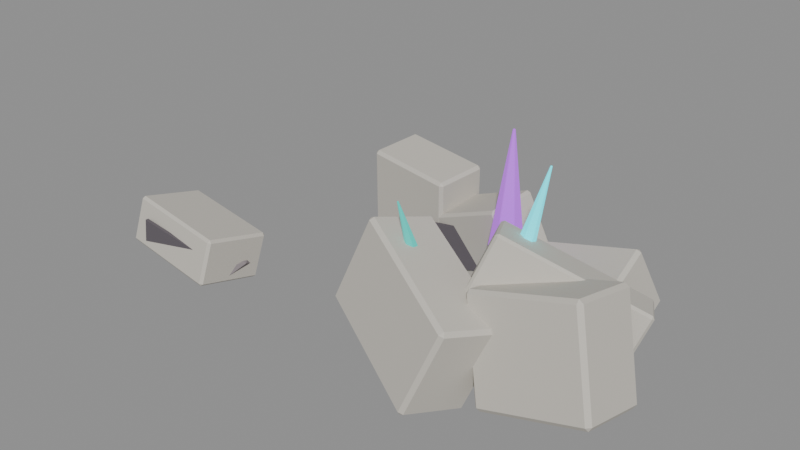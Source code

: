 # Source: source.blend  (saved by Blender 4.2.67; exported with 4.5.12 LTS)
import bpy
from mathutils import Matrix  # noqa: F401  (used for matrix-valued properties, if any)

bpy.ops.wm.read_factory_settings(use_empty=True)
scene = bpy.context.scene
scene.name = 'crystal-ruins-rubble-cluster-v10'

# ---- materials (node trees are filled in below, after node groups)
mat_crystalruins_stone = bpy.data.materials.new('CrystalRuins_Stone')
mat_crystalruins_stone.diffuse_color = (0.58, 0.55, 0.49, 1.0)
mat_crystalruins_fracture = bpy.data.materials.new('CrystalRuins_Fracture')
mat_crystalruins_fracture.diffuse_color = (0.12, 0.105, 0.12, 1.0)
mat_crystalruins_deposit = bpy.data.materials.new('CrystalRuins_Deposit')
mat_crystalruins_deposit.diffuse_color = (0.25, 0.22, 0.23, 1.0)
mat_crystalruins_cyan = bpy.data.materials.new('CrystalRuins_Cyan')
mat_crystalruins_cyan.diffuse_color = (0.025, 0.72, 0.82, 1.0)
mat_crystalruins_violet = bpy.data.materials.new('CrystalRuins_Violet')
mat_crystalruins_violet.diffuse_color = (0.38, 0.08, 0.66, 1.0)
mat_crystalruins_turquoise = bpy.data.materials.new('CrystalRuins_Turquoise')
mat_crystalruins_turquoise.diffuse_color = (0.025, 0.48, 0.42, 1.0)

# ---- material node trees
mat_crystalruins_stone.use_nodes = True; mat_crystalruins_stone.node_tree.nodes.clear()
_N = mat_crystalruins_stone.node_tree.nodes; _L = mat_crystalruins_stone.node_tree.links
n0 = _N.new('ShaderNodeBsdfPrincipled'); n0.name = 'Principled BSDF'; n0.location = (10, 300)
n0.inputs[0].default_value = (0.58, 0.55, 0.49, 1.0)
n0.inputs[2].default_value = 0.82
n0.inputs[27].default_value = (0.58, 0.55, 0.49, 1.0)
n1 = _N.new('ShaderNodeOutputMaterial'); n1.name = 'Material Output'; n1.location = (300, 300)
_L.new(n0.outputs[0], n1.inputs[0])
n1.is_active_output = True
mat_crystalruins_fracture.use_nodes = True; mat_crystalruins_fracture.node_tree.nodes.clear()
_N = mat_crystalruins_fracture.node_tree.nodes; _L = mat_crystalruins_fracture.node_tree.links
n0 = _N.new('ShaderNodeBsdfPrincipled'); n0.name = 'Principled BSDF'; n0.location = (10, 300)
n0.inputs[0].default_value = (0.12, 0.105, 0.12, 1.0)
n0.inputs[2].default_value = 0.9
n0.inputs[27].default_value = (0.12, 0.105, 0.12, 1.0)
n1 = _N.new('ShaderNodeOutputMaterial'); n1.name = 'Material Output'; n1.location = (300, 300)
_L.new(n0.outputs[0], n1.inputs[0])
n1.is_active_output = True
mat_crystalruins_deposit.use_nodes = True; mat_crystalruins_deposit.node_tree.nodes.clear()
_N = mat_crystalruins_deposit.node_tree.nodes; _L = mat_crystalruins_deposit.node_tree.links
n0 = _N.new('ShaderNodeBsdfPrincipled'); n0.name = 'Principled BSDF'; n0.location = (10, 300)
n0.inputs[0].default_value = (0.25, 0.22, 0.23, 1.0)
n0.inputs[2].default_value = 0.96
n0.inputs[27].default_value = (0.25, 0.22, 0.23, 1.0)
n1 = _N.new('ShaderNodeOutputMaterial'); n1.name = 'Material Output'; n1.location = (300, 300)
_L.new(n0.outputs[0], n1.inputs[0])
n1.is_active_output = True
mat_crystalruins_cyan.use_nodes = True; mat_crystalruins_cyan.node_tree.nodes.clear()
_N = mat_crystalruins_cyan.node_tree.nodes; _L = mat_crystalruins_cyan.node_tree.links
n0 = _N.new('ShaderNodeBsdfPrincipled'); n0.name = 'Principled BSDF'; n0.location = (10, 300)
n0.inputs[0].default_value = (0.025, 0.72, 0.82, 1.0)
n0.inputs[1].default_value = 0.08
n0.inputs[2].default_value = 0.26
n0.inputs[27].default_value = (0.025, 0.72, 0.82, 1.0)
n0.inputs[28].default_value = 1.15
n1 = _N.new('ShaderNodeOutputMaterial'); n1.name = 'Material Output'; n1.location = (300, 300)
_L.new(n0.outputs[0], n1.inputs[0])
n1.is_active_output = True
mat_crystalruins_violet.use_nodes = True; mat_crystalruins_violet.node_tree.nodes.clear()
_N = mat_crystalruins_violet.node_tree.nodes; _L = mat_crystalruins_violet.node_tree.links
n0 = _N.new('ShaderNodeBsdfPrincipled'); n0.name = 'Principled BSDF'; n0.location = (10, 300)
n0.inputs[0].default_value = (0.38, 0.08, 0.66, 1.0)
n0.inputs[1].default_value = 0.08
n0.inputs[2].default_value = 0.3
n0.inputs[27].default_value = (0.38, 0.08, 0.66, 1.0)
n0.inputs[28].default_value = 0.9
n1 = _N.new('ShaderNodeOutputMaterial'); n1.name = 'Material Output'; n1.location = (300, 300)
_L.new(n0.outputs[0], n1.inputs[0])
n1.is_active_output = True
mat_crystalruins_turquoise.use_nodes = True; mat_crystalruins_turquoise.node_tree.nodes.clear()
_N = mat_crystalruins_turquoise.node_tree.nodes; _L = mat_crystalruins_turquoise.node_tree.links
n0 = _N.new('ShaderNodeBsdfPrincipled'); n0.name = 'Principled BSDF'; n0.location = (10, 300)
n0.inputs[0].default_value = (0.025, 0.48, 0.42, 1.0)
n0.inputs[1].default_value = 0.05
n0.inputs[2].default_value = 0.34
n0.inputs[27].default_value = (0.025, 0.48, 0.42, 1.0)
n0.inputs[28].default_value = 0.7
n1 = _N.new('ShaderNodeOutputMaterial'); n1.name = 'Material Output'; n1.location = (300, 300)
_L.new(n0.outputs[0], n1.inputs[0])
n1.is_active_output = True

# ---- meshes
me_crystal_ruins_rubble_cluster_v10_stone_00_nocol_mesh = bpy.data.meshes.new('crystal-ruins-rubble-cluster-v10_stone_00_nocol_mesh')
me_crystal_ruins_rubble_cluster_v10_stone_00_nocol_mesh.from_pydata([(-1.105, -0.6521, -0.1693), (-0.996, -0.4444, 0.696), (-1.028, 0.6186, -0.4838), (-0.9197, 0.8262, 0.3815), (0.9197, -0.8262, -0.3815), (1.028, -0.6186, 0.4838), (0.996, 0.4444, -0.696), (1.105, 0.6521, 0.1693)], [], [(0, 1, 3, 2), (2, 3, 7, 6), (6, 7, 5, 4), (4, 5, 1, 0), (2, 6, 4, 0), (7, 3, 1, 5)])
me_crystal_ruins_rubble_cluster_v10_stone_00_nocol_mesh.materials.append(mat_crystalruins_stone)
me_crystal_ruins_rubble_cluster_v10_stone_00_nocol_mesh.update()
me_crystal_ruins_rubble_cluster_v10_fracture_00_nocol_mesh = bpy.data.meshes.new('crystal-ruins-rubble-cluster-v10_fracture_00_nocol_mesh')
me_crystal_ruins_rubble_cluster_v10_fracture_00_nocol_mesh.from_pydata([(-0.7418, -0.02366, -0.1482), (-0.6756, -0.02422, 0.3404), (-0.7413, 0.03634, -0.1482), (-0.6751, 0.03577, 0.3404), (0.6751, -0.03577, -0.3404), (0.7413, -0.03634, 0.1482), (0.6756, 0.02422, -0.3404), (0.7418, 0.02366, 0.1482)], [], [(0, 1, 3, 2), (2, 3, 7, 6), (6, 7, 5, 4), (4, 5, 1, 0), (2, 6, 4, 0), (7, 3, 1, 5)])
me_crystal_ruins_rubble_cluster_v10_fracture_00_nocol_mesh.materials.append(mat_crystalruins_fracture)
me_crystal_ruins_rubble_cluster_v10_fracture_00_nocol_mesh.update()
me_crystal_ruins_rubble_cluster_v10_stone_01_nocol_mesh = bpy.data.meshes.new('crystal-ruins-rubble-cluster-v10_stone_01_nocol_mesh')
me_crystal_ruins_rubble_cluster_v10_stone_01_nocol_mesh.from_pydata([(-1.204, -1.152, -0.2805), (-0.6567, -0.5082, 1.471), (-1.573, -0.4491, -0.4236), (-1.026, 0.1948, 1.328), (1.026, -0.1948, -1.328), (1.573, 0.4491, 0.4236), (0.6567, 0.5082, -1.471), (1.204, 1.152, 0.2805)], [], [(0, 1, 3, 2), (2, 3, 7, 6), (6, 7, 5, 4), (4, 5, 1, 0), (2, 6, 4, 0), (7, 3, 1, 5)])
me_crystal_ruins_rubble_cluster_v10_stone_01_nocol_mesh.materials.append(mat_crystalruins_stone)
me_crystal_ruins_rubble_cluster_v10_stone_01_nocol_mesh.update()
me_crystal_ruins_rubble_cluster_v10_stone_02_nocol_mesh = bpy.data.meshes.new('crystal-ruins-rubble-cluster-v10_stone_02_nocol_mesh')
me_crystal_ruins_rubble_cluster_v10_stone_02_nocol_mesh.from_pydata([(-0.9817, -0.3165, -0.9641), (-0.8723, -0.4644, 1.008), (-0.8438, 0.6916, -0.8962), (-0.7343, 0.5438, 1.076), (0.7343, -0.5438, -1.076), (0.8438, -0.6916, 0.8962), (0.8723, 0.4644, -1.008), (0.9817, 0.3165, 0.9641)], [], [(0, 1, 3, 2), (2, 3, 7, 6), (6, 7, 5, 4), (4, 5, 1, 0), (2, 6, 4, 0), (7, 3, 1, 5)])
me_crystal_ruins_rubble_cluster_v10_stone_02_nocol_mesh.materials.append(mat_crystalruins_stone)
me_crystal_ruins_rubble_cluster_v10_stone_02_nocol_mesh.update()
me_crystal_ruins_rubble_cluster_v10_stone_03_nocol_mesh = bpy.data.meshes.new('crystal-ruins-rubble-cluster-v10_stone_03_nocol_mesh')
me_crystal_ruins_rubble_cluster_v10_stone_03_nocol_mesh.from_pydata([(-0.7519, -0.2436, -1.176), (-1.366, -0.3293, 0.1863), (-0.6242, 0.705, -1.059), (-1.238, 0.6194, 0.3035), (1.238, -0.6194, -0.3035), (0.6242, -0.705, 1.059), (1.366, 0.3293, -0.1863), (0.7519, 0.2436, 1.176)], [], [(0, 1, 3, 2), (2, 3, 7, 6), (6, 7, 5, 4), (4, 5, 1, 0), (2, 6, 4, 0), (7, 3, 1, 5)])
me_crystal_ruins_rubble_cluster_v10_stone_03_nocol_mesh.materials.append(mat_crystalruins_stone)
me_crystal_ruins_rubble_cluster_v10_stone_03_nocol_mesh.update()
me_crystal_ruins_rubble_cluster_v10_fracture_03_nocol_mesh = bpy.data.meshes.new('crystal-ruins-rubble-cluster-v10_fracture_03_nocol_mesh')
me_crystal_ruins_rubble_cluster_v10_fracture_03_nocol_mesh.from_pydata([(-0.663, -0.03781, -0.5702), (-0.8426, -0.03992, 0.2333), (-0.6637, 0.02219, -0.5702), (-0.8433, 0.02007, 0.2333), (0.8433, -0.02007, -0.2333), (0.6637, -0.02219, 0.5702), (0.8426, 0.03992, -0.2333), (0.663, 0.03781, 0.5702)], [], [(0, 1, 3, 2), (2, 3, 7, 6), (6, 7, 5, 4), (4, 5, 1, 0), (2, 6, 4, 0), (7, 3, 1, 5)])
me_crystal_ruins_rubble_cluster_v10_fracture_03_nocol_mesh.materials.append(mat_crystalruins_fracture)
me_crystal_ruins_rubble_cluster_v10_fracture_03_nocol_mesh.update()
me_crystal_ruins_rubble_cluster_v10_stone_04_nocol_mesh = bpy.data.meshes.new('crystal-ruins-rubble-cluster-v10_stone_04_nocol_mesh')
me_crystal_ruins_rubble_cluster_v10_stone_04_nocol_mesh.from_pydata([(-0.7863, -0.8011, -1.073), (-1.31, -0.4392, 0.7079), (-0.6922, 0.4781, -1.305), (-1.216, 0.84, 0.4756), (1.216, -0.84, -0.4756), (0.6922, -0.4781, 1.305), (1.31, 0.4392, -0.7079), (0.7863, 0.8011, 1.073)], [], [(0, 1, 3, 2), (2, 3, 7, 6), (6, 7, 5, 4), (4, 5, 1, 0), (2, 6, 4, 0), (7, 3, 1, 5)])
me_crystal_ruins_rubble_cluster_v10_stone_04_nocol_mesh.materials.append(mat_crystalruins_stone)
me_crystal_ruins_rubble_cluster_v10_stone_04_nocol_mesh.update()
me_crystal_ruins_rubble_cluster_v10_stone_05_nocol_mesh = bpy.data.meshes.new('crystal-ruins-rubble-cluster-v10_stone_05_nocol_mesh')
me_crystal_ruins_rubble_cluster_v10_stone_05_nocol_mesh.from_pydata([(-1.67, -0.1236, -0.2834), (-1.008, 0.06384, 1.366), (-1.265, 0.9789, -0.5714), (-0.603, 1.166, 1.078), (0.603, -1.166, -1.078), (1.265, -0.9789, 0.5714), (1.008, -0.06384, -1.366), (1.67, 0.1236, 0.2834)], [], [(0, 1, 3, 2), (2, 3, 7, 6), (6, 7, 5, 4), (4, 5, 1, 0), (2, 6, 4, 0), (7, 3, 1, 5)])
me_crystal_ruins_rubble_cluster_v10_stone_05_nocol_mesh.materials.append(mat_crystalruins_stone)
me_crystal_ruins_rubble_cluster_v10_stone_05_nocol_mesh.update()
me_crystal_ruins_rubble_cluster_v10_stone_06_nocol_mesh = bpy.data.meshes.new('crystal-ruins-rubble-cluster-v10_stone_06_nocol_mesh')
me_crystal_ruins_rubble_cluster_v10_stone_06_nocol_mesh.from_pydata([(-0.9582, -0.353, -1.036), (-1.243, -0.7547, 0.03393), (-1.049, 0.7841, -0.6336), (-1.334, 0.3824, 0.4366), (1.334, -0.3824, -0.4366), (1.049, -0.7841, 0.6336), (1.243, 0.7547, -0.03393), (0.9582, 0.353, 1.036)], [], [(0, 1, 3, 2), (2, 3, 7, 6), (6, 7, 5, 4), (4, 5, 1, 0), (2, 6, 4, 0), (7, 3, 1, 5)])
me_crystal_ruins_rubble_cluster_v10_stone_06_nocol_mesh.materials.append(mat_crystalruins_stone)
me_crystal_ruins_rubble_cluster_v10_stone_06_nocol_mesh.update()
me_crystal_ruins_rubble_cluster_v10_fracture_06_nocol_mesh = bpy.data.meshes.new('crystal-ruins-rubble-cluster-v10_fracture_06_nocol_mesh')
me_crystal_ruins_rubble_cluster_v10_fracture_06_nocol_mesh.from_pydata([(-0.7768, -0.09864, -0.4249), (-0.8573, -0.1057, 0.218), (-0.7821, -0.03888, -0.4249), (-0.8626, -0.04598, 0.218), (0.8626, 0.04598, -0.218), (0.7821, 0.03888, 0.4249), (0.8573, 0.1057, -0.218), (0.7768, 0.09864, 0.4249)], [], [(0, 1, 3, 2), (2, 3, 7, 6), (6, 7, 5, 4), (4, 5, 1, 0), (2, 6, 4, 0), (7, 3, 1, 5)])
me_crystal_ruins_rubble_cluster_v10_fracture_06_nocol_mesh.materials.append(mat_crystalruins_fracture)
me_crystal_ruins_rubble_cluster_v10_fracture_06_nocol_mesh.update()
me_crystal_ruins_rubble_cluster_v10_deposit_00_nocol_mesh = bpy.data.meshes.new('crystal-ruins-rubble-cluster-v10_deposit_00_nocol_mesh')
me_crystal_ruins_rubble_cluster_v10_deposit_00_nocol_mesh.from_pydata([(-0.01531, -0.007226, -0.1232), (0.0728, -0.4649, -0.03794), (-0.4207, -0.2402, 0.0102), (-0.3423, 0.312, -0.03192), (0.1997, 0.4285, -0.1061), (0.4562, -0.0516, -0.1098), (-0.1997, -0.4285, 0.1061), (-0.4562, 0.0516, 0.1098), (-0.0728, 0.4649, 0.03794), (0.4207, 0.2402, -0.0102), (0.3423, -0.312, 0.03192), (0.01531, 0.007226, 0.1232)], [], [(0, 1, 2), (1, 0, 5), (0, 2, 3), (0, 3, 4), (0, 4, 5), (1, 5, 10), (2, 1, 6), (3, 2, 7), (4, 3, 8), (5, 4, 9), (1, 10, 6), (2, 6, 7), (3, 7, 8), (4, 8, 9), (5, 9, 10), (6, 10, 11), (7, 6, 11), (8, 7, 11), (9, 8, 11), (10, 9, 11)])
me_crystal_ruins_rubble_cluster_v10_deposit_00_nocol_mesh.materials.append(mat_crystalruins_deposit)
me_crystal_ruins_rubble_cluster_v10_deposit_00_nocol_mesh.update()
me_crystal_ruins_rubble_cluster_v10_deposit_01_nocol_mesh = bpy.data.meshes.new('crystal-ruins-rubble-cluster-v10_deposit_01_nocol_mesh')
me_crystal_ruins_rubble_cluster_v10_deposit_01_nocol_mesh.from_pydata([(-0.03644, 0.005224, -0.1942), (-0.164, 0.4716, -0.04651), (0.361, 0.4226, -0.1463), (0.3646, -0.2072, -0.164), (-0.1582, -0.5474, -0.07502), (-0.4849, -0.1279, -0.002439), (0.1582, 0.5474, 0.07502), (0.4849, 0.1279, 0.002439), (0.164, -0.4716, 0.04651), (-0.361, -0.4226, 0.1463), (-0.3646, 0.2072, 0.164), (0.03644, -0.005224, 0.1942)], [], [(0, 1, 2), (1, 0, 5), (0, 2, 3), (0, 3, 4), (0, 4, 5), (1, 5, 10), (2, 1, 6), (3, 2, 7), (4, 3, 8), (5, 4, 9), (1, 10, 6), (2, 6, 7), (3, 7, 8), (4, 8, 9), (5, 9, 10), (6, 10, 11), (7, 6, 11), (8, 7, 11), (9, 8, 11), (10, 9, 11)])
me_crystal_ruins_rubble_cluster_v10_deposit_01_nocol_mesh.materials.append(mat_crystalruins_deposit)
me_crystal_ruins_rubble_cluster_v10_deposit_01_nocol_mesh.update()
me_crystal_ruins_rubble_cluster_v10_crystal_00_nocol_mesh = bpy.data.meshes.new('crystal-ruins-rubble-cluster-v10_crystal_00_nocol_mesh')
me_crystal_ruins_rubble_cluster_v10_crystal_00_nocol_mesh.from_pydata([(-0.3065, 0.2409, -1.186), (0.3067, 0.01104, 1.187), (-0.111, 0.1244, -1.237), (0.3224, 0.001719, 1.183), (-0.1112, -0.1089, -1.239), (0.3223, -0.01694, 1.183), (-0.3069, -0.2257, -1.189), (0.3067, -0.02629, 1.187), (-0.5024, -0.1092, -1.138), (0.291, -0.01697, 1.191), (-0.5022, 0.1241, -1.136), (0.2911, 0.001693, 1.191)], [], [(0, 1, 3, 2), (2, 3, 5, 4), (4, 5, 7, 6), (6, 7, 9, 8), (3, 1, 11, 9, 7, 5), (8, 9, 11, 10), (10, 11, 1, 0), (0, 2, 4, 6, 8, 10)])
me_crystal_ruins_rubble_cluster_v10_crystal_00_nocol_mesh.materials.append(mat_crystalruins_cyan)
me_crystal_ruins_rubble_cluster_v10_crystal_00_nocol_mesh.update()
me_crystal_ruins_rubble_cluster_v10_crystal_01_nocol_mesh = bpy.data.meshes.new('crystal-ruins-rubble-cluster-v10_crystal_01_nocol_mesh')
me_crystal_ruins_rubble_cluster_v10_crystal_01_nocol_mesh.from_pydata([(0.05666, 0.192, -1.082), (-0.05559, 0.1487, 1.042), (0.3308, 0.03512, -1.049), (-0.03366, 0.1361, 1.045), (0.3298, -0.2803, -1.012), (-0.03374, 0.1109, 1.048), (0.05468, -0.4389, -1.008), (-0.05575, 0.09821, 1.048), (-0.2195, -0.282, -1.041), (-0.07768, 0.1108, 1.046), (-0.2185, 0.03341, -1.078), (-0.0776, 0.136, 1.043)], [], [(0, 1, 3, 2), (2, 3, 5, 4), (4, 5, 7, 6), (6, 7, 9, 8), (3, 1, 11, 9, 7, 5), (8, 9, 11, 10), (10, 11, 1, 0), (0, 2, 4, 6, 8, 10)])
me_crystal_ruins_rubble_cluster_v10_crystal_01_nocol_mesh.materials.append(mat_crystalruins_violet)
me_crystal_ruins_rubble_cluster_v10_crystal_01_nocol_mesh.update()
me_crystal_ruins_rubble_cluster_v10_crystal_02_nocol_mesh = bpy.data.meshes.new('crystal-ruins-rubble-cluster-v10_crystal_02_nocol_mesh')
me_crystal_ruins_rubble_cluster_v10_crystal_02_nocol_mesh.from_pydata([(0.1239, 0.3578, -0.7495), (-0.1273, -0.1589, 0.7927), (0.2868, 0.263, -0.7441), (-0.1143, -0.1665, 0.7931), (0.2899, 0.07879, -0.7841), (-0.1141, -0.1812, 0.7899), (0.1302, -0.01057, -0.8295), (-0.1268, -0.1884, 0.7863), (-0.03259, 0.08427, -0.8348), (-0.1399, -0.1808, 0.7859), (-0.03576, 0.2685, -0.7948), (-0.1401, -0.166, 0.7891)], [], [(0, 1, 3, 2), (2, 3, 5, 4), (4, 5, 7, 6), (6, 7, 9, 8), (3, 1, 11, 9, 7, 5), (8, 9, 11, 10), (10, 11, 1, 0), (0, 2, 4, 6, 8, 10)])
me_crystal_ruins_rubble_cluster_v10_crystal_02_nocol_mesh.materials.append(mat_crystalruins_turquoise)
me_crystal_ruins_rubble_cluster_v10_crystal_02_nocol_mesh.update()

# ---- objects
ob_crystal_ruins_rubble_cluster_v10_stone_00_nocol = bpy.data.objects.new('crystal-ruins-rubble-cluster-v10_stone_00_nocol', me_crystal_ruins_rubble_cluster_v10_stone_00_nocol_mesh)
ob_crystal_ruins_rubble_cluster_v10_fracture_00_nocol = bpy.data.objects.new('crystal-ruins-rubble-cluster-v10_fracture_00_nocol', me_crystal_ruins_rubble_cluster_v10_fracture_00_nocol_mesh)
ob_crystal_ruins_rubble_cluster_v10_stone_01_nocol = bpy.data.objects.new('crystal-ruins-rubble-cluster-v10_stone_01_nocol', me_crystal_ruins_rubble_cluster_v10_stone_01_nocol_mesh)
ob_crystal_ruins_rubble_cluster_v10_stone_02_nocol = bpy.data.objects.new('crystal-ruins-rubble-cluster-v10_stone_02_nocol', me_crystal_ruins_rubble_cluster_v10_stone_02_nocol_mesh)
ob_crystal_ruins_rubble_cluster_v10_stone_03_nocol = bpy.data.objects.new('crystal-ruins-rubble-cluster-v10_stone_03_nocol', me_crystal_ruins_rubble_cluster_v10_stone_03_nocol_mesh)
ob_crystal_ruins_rubble_cluster_v10_fracture_03_nocol = bpy.data.objects.new('crystal-ruins-rubble-cluster-v10_fracture_03_nocol', me_crystal_ruins_rubble_cluster_v10_fracture_03_nocol_mesh)
ob_crystal_ruins_rubble_cluster_v10_stone_04_nocol = bpy.data.objects.new('crystal-ruins-rubble-cluster-v10_stone_04_nocol', me_crystal_ruins_rubble_cluster_v10_stone_04_nocol_mesh)
ob_crystal_ruins_rubble_cluster_v10_stone_05_nocol = bpy.data.objects.new('crystal-ruins-rubble-cluster-v10_stone_05_nocol', me_crystal_ruins_rubble_cluster_v10_stone_05_nocol_mesh)
ob_crystal_ruins_rubble_cluster_v10_stone_06_nocol = bpy.data.objects.new('crystal-ruins-rubble-cluster-v10_stone_06_nocol', me_crystal_ruins_rubble_cluster_v10_stone_06_nocol_mesh)
ob_crystal_ruins_rubble_cluster_v10_fracture_06_nocol = bpy.data.objects.new('crystal-ruins-rubble-cluster-v10_fracture_06_nocol', me_crystal_ruins_rubble_cluster_v10_fracture_06_nocol_mesh)
ob_crystal_ruins_rubble_cluster_v10_deposit_00_nocol = bpy.data.objects.new('crystal-ruins-rubble-cluster-v10_deposit_00_nocol', me_crystal_ruins_rubble_cluster_v10_deposit_00_nocol_mesh)
ob_crystal_ruins_rubble_cluster_v10_deposit_01_nocol = bpy.data.objects.new('crystal-ruins-rubble-cluster-v10_deposit_01_nocol', me_crystal_ruins_rubble_cluster_v10_deposit_01_nocol_mesh)
ob_crystal_ruins_rubble_cluster_v10_crystal_00_nocol = bpy.data.objects.new('crystal-ruins-rubble-cluster-v10_crystal_00_nocol', me_crystal_ruins_rubble_cluster_v10_crystal_00_nocol_mesh)
ob_crystal_ruins_rubble_cluster_v10_crystal_01_nocol = bpy.data.objects.new('crystal-ruins-rubble-cluster-v10_crystal_01_nocol', me_crystal_ruins_rubble_cluster_v10_crystal_01_nocol_mesh)
ob_crystal_ruins_rubble_cluster_v10_crystal_02_nocol = bpy.data.objects.new('crystal-ruins-rubble-cluster-v10_crystal_02_nocol', me_crystal_ruins_rubble_cluster_v10_crystal_02_nocol_mesh)

# ---- transforms, parenting, visibility, modifiers, constraints
ob_crystal_ruins_rubble_cluster_v10_stone_00_nocol.location = (-3.768, -1.247, 0.9846)
_m = ob_crystal_ruins_rubble_cluster_v10_stone_00_nocol.modifiers.new('WeatheredEdges', 'BEVEL')
_m.width = 0.0493
_m.width_pct = 0.0493
ob_crystal_ruins_rubble_cluster_v10_fracture_00_nocol.location = (-3.768, -1.876, 1.02)
_m = ob_crystal_ruins_rubble_cluster_v10_fracture_00_nocol.modifiers.new('WeatheredEdges', 'BEVEL')
_m.width = 0.0012
_m.width_pct = 0.0012
ob_crystal_ruins_rubble_cluster_v10_stone_01_nocol.location = (3.115, -0.2295, 1.446)
_m = ob_crystal_ruins_rubble_cluster_v10_stone_01_nocol.modifiers.new('WeatheredEdges', 'BEVEL')
_m.width = 0.04438
_m.width_pct = 0.04438
ob_crystal_ruins_rubble_cluster_v10_stone_02_nocol.location = (-0.7659, 1.711, 1.462)
_m = ob_crystal_ruins_rubble_cluster_v10_stone_02_nocol.modifiers.new('WeatheredEdges', 'BEVEL')
_m.width = 0.05609
_m.width_pct = 0.05609
ob_crystal_ruins_rubble_cluster_v10_stone_03_nocol.location = (0.6837, 1.529, 1.249)
_m = ob_crystal_ruins_rubble_cluster_v10_stone_03_nocol.modifiers.new('WeatheredEdges', 'BEVEL')
_m.width = 0.05304
_m.width_pct = 0.05304
ob_crystal_ruins_rubble_cluster_v10_fracture_03_nocol.location = (0.6837, 1.066, 1.309)
_m = ob_crystal_ruins_rubble_cluster_v10_fracture_03_nocol.modifiers.new('WeatheredEdges', 'BEVEL')
_m.width = 0.0012
_m.width_pct = 0.0012
ob_crystal_ruins_rubble_cluster_v10_stone_04_nocol.location = (3.578, -0.8316, 1.422)
_m = ob_crystal_ruins_rubble_cluster_v10_stone_04_nocol.modifiers.new('WeatheredEdges', 'BEVEL')
_m.width = 0.07169
_m.width_pct = 0.07169
ob_crystal_ruins_rubble_cluster_v10_stone_05_nocol.location = (1.374, -1.258, 1.376)
_m = ob_crystal_ruins_rubble_cluster_v10_stone_05_nocol.modifiers.new('WeatheredEdges', 'BEVEL')
_m.width = 0.06651
_m.width_pct = 0.06651
ob_crystal_ruins_rubble_cluster_v10_stone_06_nocol.location = (2.712, 1.239, 1.109)
_m = ob_crystal_ruins_rubble_cluster_v10_stone_06_nocol.modifiers.new('WeatheredEdges', 'BEVEL')
_m.width = 0.0648
_m.width_pct = 0.0648
ob_crystal_ruins_rubble_cluster_v10_fracture_06_nocol.location = (2.712, 0.6587, 1.156)
_m = ob_crystal_ruins_rubble_cluster_v10_fracture_06_nocol.modifiers.new('WeatheredEdges', 'BEVEL')
_m.width = 0.0012
_m.width_pct = 0.0012
ob_crystal_ruins_rubble_cluster_v10_deposit_00_nocol.location = (3.194, 0.8673, 0.7402)
ob_crystal_ruins_rubble_cluster_v10_deposit_01_nocol.location = (-3.165, -1.243, 0.7402)
ob_crystal_ruins_rubble_cluster_v10_crystal_00_nocol.location = (2.624, -0.07783, 2.729)
ob_crystal_ruins_rubble_cluster_v10_crystal_00_nocol.rotation_mode = 'QUATERNION'
ob_crystal_ruins_rubble_cluster_v10_crystal_00_nocol.rotation_quaternion = (1.0, 0.0, 0.0, 0.0)
_m = ob_crystal_ruins_rubble_cluster_v10_crystal_00_nocol.modifiers.new('WeatheredEdges', 'BEVEL')
_m.width = 0.006999
_m.width_pct = 0.006999
ob_crystal_ruins_rubble_cluster_v10_crystal_01_nocol.location = (1.596, 0.8699, 2.749)
ob_crystal_ruins_rubble_cluster_v10_crystal_01_nocol.rotation_mode = 'QUATERNION'
ob_crystal_ruins_rubble_cluster_v10_crystal_01_nocol.rotation_quaternion = (1.0, 0.0, 0.0, 0.0)
_m = ob_crystal_ruins_rubble_cluster_v10_crystal_01_nocol.modifiers.new('WeatheredEdges', 'BEVEL')
_m.width = 0.009528
_m.width_pct = 0.009528
ob_crystal_ruins_rubble_cluster_v10_crystal_02_nocol.location = (1.108, -1.058, 2.38)
ob_crystal_ruins_rubble_cluster_v10_crystal_02_nocol.rotation_mode = 'QUATERNION'
ob_crystal_ruins_rubble_cluster_v10_crystal_02_nocol.rotation_quaternion = (1.0, 0.0, 0.0, 0.0)
_m = ob_crystal_ruins_rubble_cluster_v10_crystal_02_nocol.modifiers.new('WeatheredEdges', 'BEVEL')
_m.width = 0.005656
_m.width_pct = 0.005656

# ---- collection membership
scene.collection.objects.link(ob_crystal_ruins_rubble_cluster_v10_stone_00_nocol)
scene.collection.objects.link(ob_crystal_ruins_rubble_cluster_v10_fracture_00_nocol)
scene.collection.objects.link(ob_crystal_ruins_rubble_cluster_v10_stone_01_nocol)
scene.collection.objects.link(ob_crystal_ruins_rubble_cluster_v10_stone_02_nocol)
scene.collection.objects.link(ob_crystal_ruins_rubble_cluster_v10_stone_03_nocol)
scene.collection.objects.link(ob_crystal_ruins_rubble_cluster_v10_fracture_03_nocol)
scene.collection.objects.link(ob_crystal_ruins_rubble_cluster_v10_stone_04_nocol)
scene.collection.objects.link(ob_crystal_ruins_rubble_cluster_v10_stone_05_nocol)
scene.collection.objects.link(ob_crystal_ruins_rubble_cluster_v10_stone_06_nocol)
scene.collection.objects.link(ob_crystal_ruins_rubble_cluster_v10_fracture_06_nocol)
scene.collection.objects.link(ob_crystal_ruins_rubble_cluster_v10_deposit_00_nocol)
scene.collection.objects.link(ob_crystal_ruins_rubble_cluster_v10_deposit_01_nocol)
scene.collection.objects.link(ob_crystal_ruins_rubble_cluster_v10_crystal_00_nocol)
scene.collection.objects.link(ob_crystal_ruins_rubble_cluster_v10_crystal_01_nocol)
scene.collection.objects.link(ob_crystal_ruins_rubble_cluster_v10_crystal_02_nocol)

# ---- scene / render settings (as saved in the file)
scene.frame_start = 1; scene.frame_end = 1; scene.frame_set(1)
scene.render.engine = 'BLENDER_EEVEE_NEXT'
bpy.context.view_layer.update()

# ---- added for rendering (the .blend has no active camera and no usable light): camera, sun + grey world if the file has none
cam_auto = bpy.data.cameras.new('AutoCamera')
cam_auto.lens = 50.0
cam_auto.sensor_width = 36.0
cam_auto.clip_end = 1000.0
ob_auto_camera = bpy.data.objects.new('AutoCamera', cam_auto)
scene.collection.objects.link(ob_auto_camera)
ob_auto_camera.location = (10.664, -12.7968, 10.4906)
ob_auto_camera.rotation_euler = (1.09748, -7.21219e-08, 0.694738)
scene.camera = ob_auto_camera
light_auto_sun = bpy.data.lights.new('AutoSun', 'SUN')
light_auto_sun.energy = 3.0
light_auto_sun.angle = 0.0523599
ob_auto_sun = bpy.data.objects.new('AutoSun', light_auto_sun)
scene.collection.objects.link(ob_auto_sun)
ob_auto_sun.rotation_euler = (0.872665, 0.174533, 0.523599)
if scene.world is None:
    world_auto = bpy.data.worlds.new('AutoWorld')
    world_auto.color = (0.3, 0.3, 0.3)
    scene.world = world_auto
bpy.context.view_layer.update()
